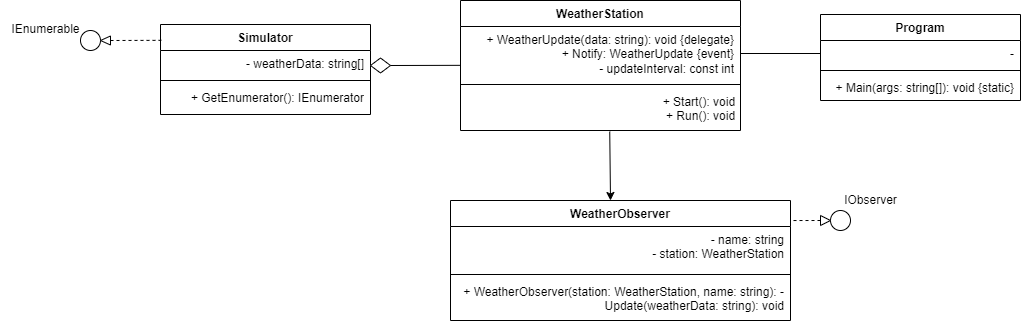

The diagram above was exported from draw.io. Its source (the exported page's mxGraphModel, read from the mxfile embedded in the PNG):
<mxGraphModel dx="2944" dy="629" grid="1" gridSize="10" guides="1" tooltips="1" connect="1" arrows="1" fold="1" page="1" pageScale="1" pageWidth="827" pageHeight="1169" math="0" shadow="0">
  <root>
    <mxCell id="WIyWlLk6GJQsqaUBKTNV-0" />
    <mxCell id="WIyWlLk6GJQsqaUBKTNV-1" parent="WIyWlLk6GJQsqaUBKTNV-0" />
    <mxCell id="6M7mLJm22DqGj1OltR_7-0" value="Simulator" style="swimlane;fontStyle=1;align=center;verticalAlign=top;childLayout=stackLayout;horizontal=1;startSize=26;horizontalStack=0;resizeParent=1;resizeParentMax=0;resizeLast=0;collapsible=1;marginBottom=0;whiteSpace=wrap;html=1;" parent="WIyWlLk6GJQsqaUBKTNV-1" vertex="1">
      <mxGeometry x="-810" y="34" width="210" height="90" as="geometry" />
    </mxCell>
    <mxCell id="6M7mLJm22DqGj1OltR_7-1" value="- weatherData: string[]" style="text;strokeColor=none;fillColor=none;align=right;verticalAlign=top;spacingLeft=4;spacingRight=4;overflow=hidden;rotatable=0;points=[[0,0.5],[1,0.5]];portConstraint=eastwest;whiteSpace=wrap;html=1;" parent="6M7mLJm22DqGj1OltR_7-0" vertex="1">
      <mxGeometry y="26" width="210" height="26" as="geometry" />
    </mxCell>
    <mxCell id="6M7mLJm22DqGj1OltR_7-2" value="" style="line;strokeWidth=1;fillColor=none;align=left;verticalAlign=middle;spacingTop=-1;spacingLeft=3;spacingRight=3;rotatable=0;labelPosition=right;points=[];portConstraint=eastwest;strokeColor=inherit;" parent="6M7mLJm22DqGj1OltR_7-0" vertex="1">
      <mxGeometry y="52" width="210" height="8" as="geometry" />
    </mxCell>
    <mxCell id="6M7mLJm22DqGj1OltR_7-3" value="+ GetEnumerator(): IEnumerator" style="text;strokeColor=none;fillColor=none;align=right;verticalAlign=top;spacingLeft=4;spacingRight=4;overflow=hidden;rotatable=0;points=[[0,0.5],[1,0.5]];portConstraint=eastwest;whiteSpace=wrap;html=1;" parent="6M7mLJm22DqGj1OltR_7-0" vertex="1">
      <mxGeometry y="60" width="210" height="30" as="geometry" />
    </mxCell>
    <mxCell id="6M7mLJm22DqGj1OltR_7-5" value="" style="ellipse;whiteSpace=wrap;html=1;aspect=fixed;" parent="WIyWlLk6GJQsqaUBKTNV-1" vertex="1">
      <mxGeometry x="-890" y="40" width="20" height="20" as="geometry" />
    </mxCell>
    <mxCell id="6M7mLJm22DqGj1OltR_7-6" value="IEnumerable" style="text;html=1;align=center;verticalAlign=middle;resizable=0;points=[];autosize=1;strokeColor=none;fillColor=none;" parent="WIyWlLk6GJQsqaUBKTNV-1" vertex="1">
      <mxGeometry x="-970" y="24" width="90" height="30" as="geometry" />
    </mxCell>
    <mxCell id="6M7mLJm22DqGj1OltR_7-7" value="WeatherObserver" style="swimlane;fontStyle=1;align=center;verticalAlign=top;childLayout=stackLayout;horizontal=1;startSize=26;horizontalStack=0;resizeParent=1;resizeParentMax=0;resizeLast=0;collapsible=1;marginBottom=0;whiteSpace=wrap;html=1;" parent="WIyWlLk6GJQsqaUBKTNV-1" vertex="1">
      <mxGeometry x="-520" y="210" width="340" height="120" as="geometry" />
    </mxCell>
    <mxCell id="6M7mLJm22DqGj1OltR_7-8" value="- name: string&lt;div&gt;- station: WeatherStation&lt;/div&gt;" style="text;strokeColor=none;fillColor=none;align=right;verticalAlign=top;spacingLeft=4;spacingRight=4;overflow=hidden;rotatable=0;points=[[0,0.5],[1,0.5]];portConstraint=eastwest;whiteSpace=wrap;html=1;" parent="6M7mLJm22DqGj1OltR_7-7" vertex="1">
      <mxGeometry y="26" width="340" height="44" as="geometry" />
    </mxCell>
    <mxCell id="6M7mLJm22DqGj1OltR_7-9" value="" style="line;strokeWidth=1;fillColor=none;align=left;verticalAlign=middle;spacingTop=-1;spacingLeft=3;spacingRight=3;rotatable=0;labelPosition=right;points=[];portConstraint=eastwest;strokeColor=inherit;" parent="6M7mLJm22DqGj1OltR_7-7" vertex="1">
      <mxGeometry y="70" width="340" height="8" as="geometry" />
    </mxCell>
    <mxCell id="6M7mLJm22DqGj1OltR_7-10" value="&lt;div&gt;+ WeatherObserver(station: WeatherStation, name: string): -&lt;span style=&quot;background-color: initial;&quot;&gt;&amp;nbsp;Update(weatherData: string): void&lt;/span&gt;&lt;/div&gt;" style="text;strokeColor=none;fillColor=none;align=right;verticalAlign=top;spacingLeft=4;spacingRight=4;overflow=hidden;rotatable=0;points=[[0,0.5],[1,0.5]];portConstraint=eastwest;whiteSpace=wrap;html=1;" parent="6M7mLJm22DqGj1OltR_7-7" vertex="1">
      <mxGeometry y="78" width="340" height="42" as="geometry" />
    </mxCell>
    <mxCell id="6M7mLJm22DqGj1OltR_7-11" value="" style="ellipse;whiteSpace=wrap;html=1;aspect=fixed;" parent="WIyWlLk6GJQsqaUBKTNV-1" vertex="1">
      <mxGeometry x="-140" y="220" width="20" height="20" as="geometry" />
    </mxCell>
    <mxCell id="6M7mLJm22DqGj1OltR_7-12" value="IObserver" style="text;html=1;align=center;verticalAlign=middle;resizable=0;points=[];autosize=1;strokeColor=none;fillColor=none;" parent="WIyWlLk6GJQsqaUBKTNV-1" vertex="1">
      <mxGeometry x="-140" y="195" width="80" height="30" as="geometry" />
    </mxCell>
    <mxCell id="6M7mLJm22DqGj1OltR_7-15" value="WeatherStation" style="swimlane;fontStyle=1;align=center;verticalAlign=top;childLayout=stackLayout;horizontal=1;startSize=26;horizontalStack=0;resizeParent=1;resizeParentMax=0;resizeLast=0;collapsible=1;marginBottom=0;whiteSpace=wrap;html=1;" parent="WIyWlLk6GJQsqaUBKTNV-1" vertex="1">
      <mxGeometry x="-510" y="10" width="280" height="130" as="geometry" />
    </mxCell>
    <mxCell id="6M7mLJm22DqGj1OltR_7-16" value="+ WeatherUpdate(data: string): void {delegate}&lt;div&gt;+ Notify: WeatherUpdate {event}&lt;/div&gt;&lt;div&gt;- updateInterval: const int&lt;/div&gt;" style="text;strokeColor=none;fillColor=none;align=right;verticalAlign=top;spacingLeft=4;spacingRight=4;overflow=hidden;rotatable=0;points=[[0,0.5],[1,0.5]];portConstraint=eastwest;whiteSpace=wrap;html=1;" parent="6M7mLJm22DqGj1OltR_7-15" vertex="1">
      <mxGeometry y="26" width="280" height="54" as="geometry" />
    </mxCell>
    <mxCell id="6M7mLJm22DqGj1OltR_7-17" value="" style="line;strokeWidth=1;fillColor=none;align=left;verticalAlign=middle;spacingTop=-1;spacingLeft=3;spacingRight=3;rotatable=0;labelPosition=right;points=[];portConstraint=eastwest;strokeColor=inherit;" parent="6M7mLJm22DqGj1OltR_7-15" vertex="1">
      <mxGeometry y="80" width="280" height="8" as="geometry" />
    </mxCell>
    <mxCell id="6M7mLJm22DqGj1OltR_7-18" value="&lt;div style=&quot;text-align: right;&quot;&gt;&lt;span style=&quot;background-color: initial;&quot;&gt;&amp;nbsp; &amp;nbsp; &amp;nbsp; &amp;nbsp; &amp;nbsp; &amp;nbsp; &amp;nbsp; &amp;nbsp; &amp;nbsp; &amp;nbsp; &amp;nbsp; &amp;nbsp; &amp;nbsp; &amp;nbsp; &amp;nbsp; &amp;nbsp; &amp;nbsp; &amp;nbsp; &amp;nbsp; &amp;nbsp; &amp;nbsp; &amp;nbsp; &amp;nbsp; &amp;nbsp; &amp;nbsp; &amp;nbsp; &amp;nbsp; &amp;nbsp; &amp;nbsp; &amp;nbsp;+ Start(): void&lt;/span&gt;&lt;/div&gt;&lt;div style=&quot;text-align: right;&quot;&gt;+ Run(): void&lt;/div&gt;&lt;div&gt;&lt;br&gt;&lt;/div&gt;" style="text;strokeColor=none;fillColor=none;align=left;verticalAlign=top;spacingLeft=4;spacingRight=4;overflow=hidden;rotatable=0;points=[[0,0.5],[1,0.5]];portConstraint=eastwest;whiteSpace=wrap;html=1;" parent="6M7mLJm22DqGj1OltR_7-15" vertex="1">
      <mxGeometry y="88" width="280" height="42" as="geometry" />
    </mxCell>
    <mxCell id="6M7mLJm22DqGj1OltR_7-24" value="Program" style="swimlane;fontStyle=1;align=center;verticalAlign=top;childLayout=stackLayout;horizontal=1;startSize=26;horizontalStack=0;resizeParent=1;resizeParentMax=0;resizeLast=0;collapsible=1;marginBottom=0;whiteSpace=wrap;html=1;" parent="WIyWlLk6GJQsqaUBKTNV-1" vertex="1">
      <mxGeometry x="-150" y="24" width="200" height="86" as="geometry" />
    </mxCell>
    <mxCell id="6M7mLJm22DqGj1OltR_7-25" value="-" style="text;strokeColor=none;fillColor=none;align=right;verticalAlign=top;spacingLeft=4;spacingRight=4;overflow=hidden;rotatable=0;points=[[0,0.5],[1,0.5]];portConstraint=eastwest;whiteSpace=wrap;html=1;" parent="6M7mLJm22DqGj1OltR_7-24" vertex="1">
      <mxGeometry y="26" width="200" height="26" as="geometry" />
    </mxCell>
    <mxCell id="6M7mLJm22DqGj1OltR_7-26" value="" style="line;strokeWidth=1;fillColor=none;align=left;verticalAlign=middle;spacingTop=-1;spacingLeft=3;spacingRight=3;rotatable=0;labelPosition=right;points=[];portConstraint=eastwest;strokeColor=inherit;" parent="6M7mLJm22DqGj1OltR_7-24" vertex="1">
      <mxGeometry y="52" width="200" height="8" as="geometry" />
    </mxCell>
    <mxCell id="6M7mLJm22DqGj1OltR_7-27" value="+ Main(args: string[]): void {static}" style="text;strokeColor=none;fillColor=none;align=right;verticalAlign=top;spacingLeft=4;spacingRight=4;overflow=hidden;rotatable=0;points=[[0,0.5],[1,0.5]];portConstraint=eastwest;whiteSpace=wrap;html=1;" parent="6M7mLJm22DqGj1OltR_7-24" vertex="1">
      <mxGeometry y="60" width="200" height="26" as="geometry" />
    </mxCell>
    <mxCell id="6M7mLJm22DqGj1OltR_7-28" value="" style="endArrow=none;html=1;rounded=0;entryX=0;entryY=0.5;entryDx=0;entryDy=0;exitX=1;exitY=0.5;exitDx=0;exitDy=0;" parent="WIyWlLk6GJQsqaUBKTNV-1" source="6M7mLJm22DqGj1OltR_7-16" target="6M7mLJm22DqGj1OltR_7-25" edge="1">
      <mxGeometry width="50" height="50" relative="1" as="geometry">
        <mxPoint x="-240" y="90" as="sourcePoint" />
        <mxPoint x="-190" y="40" as="targetPoint" />
      </mxGeometry>
    </mxCell>
    <mxCell id="6M7mLJm22DqGj1OltR_7-33" value="" style="rhombus;whiteSpace=wrap;html=1;" parent="WIyWlLk6GJQsqaUBKTNV-1" vertex="1">
      <mxGeometry x="-600" y="67.5" width="20" height="15" as="geometry" />
    </mxCell>
    <mxCell id="6M7mLJm22DqGj1OltR_7-34" value="" style="endArrow=none;html=1;rounded=0;exitX=1;exitY=0.5;exitDx=0;exitDy=0;entryX=-0.002;entryY=0.719;entryDx=0;entryDy=0;entryPerimeter=0;" parent="WIyWlLk6GJQsqaUBKTNV-1" source="6M7mLJm22DqGj1OltR_7-33" target="6M7mLJm22DqGj1OltR_7-16" edge="1">
      <mxGeometry width="50" height="50" relative="1" as="geometry">
        <mxPoint x="-560" y="120" as="sourcePoint" />
        <mxPoint x="-510" y="70" as="targetPoint" />
      </mxGeometry>
    </mxCell>
    <mxCell id="fuop-LdN3LeYbDIw4P3Z-0" value="" style="endArrow=classic;html=1;rounded=0;exitX=0.533;exitY=1.024;exitDx=0;exitDy=0;exitPerimeter=0;" parent="WIyWlLk6GJQsqaUBKTNV-1" source="6M7mLJm22DqGj1OltR_7-18" edge="1">
      <mxGeometry width="50" height="50" relative="1" as="geometry">
        <mxPoint x="-390" y="190" as="sourcePoint" />
        <mxPoint x="-360" y="210" as="targetPoint" />
      </mxGeometry>
    </mxCell>
    <mxCell id="WXIocQQslHUSyF6VraMh-1" value="" style="triangle;whiteSpace=wrap;html=1;rotation=-180;" vertex="1" parent="WIyWlLk6GJQsqaUBKTNV-1">
      <mxGeometry x="-870" y="45.5" width="10" height="9" as="geometry" />
    </mxCell>
    <mxCell id="WXIocQQslHUSyF6VraMh-3" value="" style="triangle;whiteSpace=wrap;html=1;" vertex="1" parent="WIyWlLk6GJQsqaUBKTNV-1">
      <mxGeometry x="-150" y="225" width="10" height="10" as="geometry" />
    </mxCell>
    <mxCell id="WXIocQQslHUSyF6VraMh-5" value="" style="endArrow=none;dashed=1;html=1;rounded=0;exitX=0;exitY=0.5;exitDx=0;exitDy=0;entryX=0.004;entryY=0.176;entryDx=0;entryDy=0;entryPerimeter=0;" edge="1" parent="WIyWlLk6GJQsqaUBKTNV-1" source="WXIocQQslHUSyF6VraMh-1" target="6M7mLJm22DqGj1OltR_7-0">
      <mxGeometry width="50" height="50" relative="1" as="geometry">
        <mxPoint x="-860" y="92" as="sourcePoint" />
        <mxPoint x="-810" y="42" as="targetPoint" />
      </mxGeometry>
    </mxCell>
    <mxCell id="WXIocQQslHUSyF6VraMh-6" value="" style="endArrow=none;dashed=1;html=1;rounded=0;exitX=0;exitY=0.5;exitDx=0;exitDy=0;entryX=1;entryY=0.167;entryDx=0;entryDy=0;entryPerimeter=0;" edge="1" parent="WIyWlLk6GJQsqaUBKTNV-1" source="WXIocQQslHUSyF6VraMh-3" target="6M7mLJm22DqGj1OltR_7-7">
      <mxGeometry width="50" height="50" relative="1" as="geometry">
        <mxPoint x="-170" y="220" as="sourcePoint" />
        <mxPoint x="-120" y="170" as="targetPoint" />
      </mxGeometry>
    </mxCell>
  </root>
</mxGraphModel>